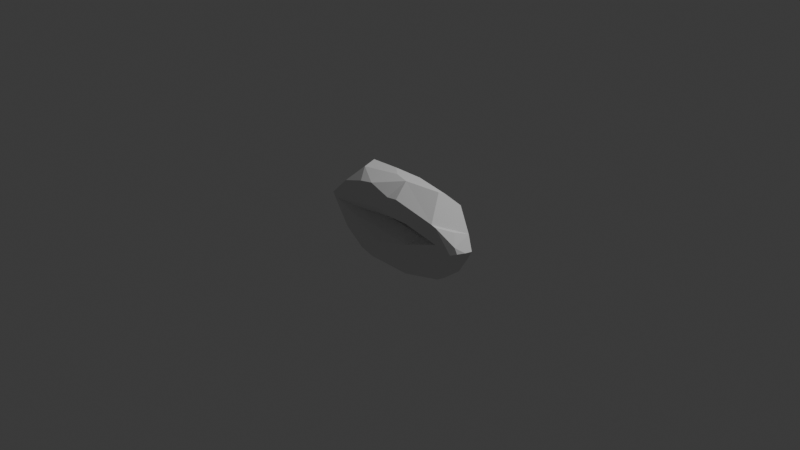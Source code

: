 # Source: common_mouth.blend  (saved by Blender 5.1.30; exported with 4.5.12 LTS)
import bpy
from mathutils import Matrix  # noqa: F401  (used for matrix-valued properties, if any)

bpy.ops.wm.read_factory_settings(use_empty=True)
scene = bpy.context.scene
scene.name = 'Scene'

# ---- collections
col_collection = bpy.data.collections.new('Collection'); scene.collection.children.link(col_collection)

# ---- world
world_world = bpy.data.worlds.new('World'); scene.world = world_world
world_world.use_nodes = True; world_world.node_tree.nodes.clear()
_N = world_world.node_tree.nodes; _L = world_world.node_tree.links
n0 = _N.new('ShaderNodeOutputWorld'); n0.name = 'World Output'; n0.location = (200, 100)
n1 = _N.new('ShaderNodeBackground'); n1.name = 'Background'; n1.location = (-200, 100)
n1.inputs[0].default_value = (0.05088, 0.05088, 0.05088, 1.0)
_L.new(n1.outputs[0], n0.inputs[0])
n0.is_active_output = True
world_world.color = (0.05088, 0.05088, 0.05088)
world_world.sun_shadow_jitter_overblur = 0.0

# ---- cameras
cam_camera = bpy.data.cameras.new('Camera')
cam_camera.clip_end = 100.0
cam_camera.ortho_scale = 7.314

# ---- lights
light_light = bpy.data.lights.new('Light', 'POINT')
light_light.energy = 1000.0
light_light.shadow_soft_size = 0.1

# ---- meshes
me_commonmouth = bpy.data.meshes.new('CommonMouth')
me_commonmouth.from_pydata([(-0.9624, -0.0589, -0.00182), (-0.5991, -0.199, -0.163), (-0.8034, -0.1262, -0.0009634), (-0.6464, -0.1417, -0.2661), (-0.5567, -0.1612, -0.06174), (-0.5138, -0.09533, -0.01465), (-0.3376, -0.2105, -0.3781), (-0.4192, -0.08374, -0.4715), (-0.04094, -0.2461, -0.1888), (-0.1265, -0.1702, -0.09125), (-0.1711, -0.2188, -0.4128), (0.07998, -0.2351, -0.3417), (0.02865, -0.05252, -0.5179), (-0.0817, -0.03387, -0.002224), (-0.6531, -0.1425, 0.2592), (-0.5965, -0.1997, 0.1645), (-0.5513, -0.1608, 0.05992), (-0.04608, -0.2446, 0.1872), (-0.3376, -0.2105, 0.3781), (-0.4191, -0.08335, 0.4716), (-0.2143, -0.143, 0.0608), (0.05815, -0.1993, 0.1159), (-0.1711, -0.2188, 0.4128), (0.07998, -0.2351, 0.3417), (0.02866, -0.05251, 0.5179), (-0.9946, 0.06514, -0.002231), (-0.7081, 0.1273, -0.2875), (-0.7153, 0.1495, -0.02721), (-0.5788, 0.2015, -0.1611), (-0.4646, 0.08163, -0.4854), (-0.3054, 0.1942, -0.3936), (-0.372, 0.1032, -0.4902), (-0.4699, 0.1448, 0.003673), (-0.2652, 0.2322, -0.1776), (-0.2575, 0.1996, -0.1243), (-0.1173, 0.07014, -0.5063), (-0.0148, 0.231, -0.3484), (-0.08378, 0.04477, 0.007671), (-0.04776, 0.2595, -0.1998), (0.1303, 0.2014, -0.1193), (-0.7168, 0.1276, 0.2803), (-0.5867, 0.2011, 0.1608), (-0.4611, 0.08277, 0.4874), (-0.2583, 0.1989, 0.1215), (-0.2652, 0.2322, 0.1776), (-0.3021, 0.1942, 0.3935), (-0.08402, 0.04636, 0.001744), (0.1333, 0.2002, 0.1175), (-0.04776, 0.2595, 0.1998), (-0.1173, 0.07013, 0.5063), (-0.0148, 0.231, 0.3484), (0.1668, 0.125, 0.4706), (0.2003, -0.09984, -0.5154), (0.2164, -0.236, -0.3571), (0.294, -0.1931, -0.1163), (0.1046, -0.05212, -0.01017), (0.5547, 0.000503, -0.4794), (0.6003, -0.1849, -0.2337), (0.3814, -0.06919, -0.04715), (0.6597, -0.1755, -0.2173), (0.663, -0.1409, -0.0001276), (0.6034, -0.07438, 0.0007413), (0.8359, -0.1179, -0.0582), (0.814, -0.04138, -0.1559), (0.9001, -0.08741, -0.03298), (0.9436, -0.02005, -0.02633), (0.2978, -0.1938, 0.1145), (0.3899, -0.07605, 0.04797), (0.2037, -0.09987, 0.5153), (0.206, -0.2371, 0.3585), (0.5538, 0.0002548, 0.4795), (0.6852, -0.172, 0.2051), (0.8791, -0.09925, 0.03469), (0.6418, -0.1797, 0.2237), (0.814, -0.04138, 0.1559), (0.1669, 0.125, -0.4706), (0.2299, 0.2171, -0.3702), (0.4343, 0.07791, -0.04677), (0.3426, 0.2225, -0.1606), (0.7304, 0.1243, -0.3629), (0.5964, 0.1935, -0.1786), (0.6048, 0.04941, -0.459), (0.7274, 0.06681, -0.08279), (0.6371, 0.003702, -0.003613), (0.8817, 0.08489, -0.145), (0.9612, 0.05269, -0.02853), (0.3426, 0.2225, 0.1606), (0.2299, 0.2171, 0.3702), (0.4508, 0.07144, 0.04533), (0.6047, 0.04935, 0.4589), (0.7316, 0.124, 0.3631), (0.5894, 0.1944, 0.1785), (0.7333, 0.07457, 0.09145), (0.8909, 0.07743, 0.1273)], [], [(2, 3, 1), (1, 4, 2), (5, 2, 4), (9, 5, 4), (7, 10, 6), (6, 8, 1), (10, 8, 6), (29, 7, 3), (16, 15, 2), (2, 5, 16), (2, 14, 0), (16, 17, 15), (21, 17, 20), (20, 17, 16), (22, 19, 18), (17, 18, 15), (17, 22, 18), (19, 42, 14), (27, 28, 26), (31, 30, 35), (34, 32, 37), (33, 30, 28), (32, 28, 27), (32, 43, 46), (45, 42, 49), (45, 44, 41), (41, 32, 27), (52, 53, 11), (57, 53, 52), (57, 54, 53), (11, 53, 8), (66, 17, 21), (69, 68, 23), (66, 73, 17), (72, 71, 62), (72, 74, 71), (76, 75, 36), (77, 39, 37), (80, 82, 84), (85, 84, 82), (51, 87, 50), (91, 92, 83), (92, 91, 93), (91, 90, 93), (12, 52, 10), (8, 54, 9), (68, 24, 22), (35, 12, 7), (12, 75, 52), (75, 56, 52), (58, 77, 55), (81, 59, 56), (64, 85, 65), (84, 59, 79), (59, 84, 63), (24, 49, 19), (13, 46, 67), (51, 24, 68), (70, 51, 68), (93, 74, 72), (74, 93, 71), (13, 20, 5), (64, 65, 72), (55, 37, 13), (0, 3, 2), (28, 32, 34, 33), (7, 12, 10), (9, 13, 5), (10, 11, 8), (3, 7, 6), (3, 6, 1), (2, 15, 14), (20, 13, 21), (22, 24, 19), (17, 23, 22), (18, 19, 14), (15, 18, 14), (26, 25, 27), (33, 34, 39, 38), (30, 36, 75), (30, 75, 35), (36, 30, 33, 38), (37, 39, 34), (31, 29, 26, 30), (27, 25, 40, 41), (28, 30, 26), (43, 32, 41, 44), (47, 43, 44, 48), (44, 45, 50, 48), (43, 47, 46), (51, 50, 45), (49, 51, 45), (57, 52, 56, 59), (42, 45, 40), (40, 45, 41), (8, 53, 54), (60, 57, 59, 62), (54, 58, 55), (62, 59, 63, 64), (54, 60, 61, 58), (57, 60, 54), (67, 66, 21, 13), (71, 73, 60, 62), (68, 73, 70), (69, 73, 68), (17, 69, 23), (17, 73, 69), (61, 60, 66, 67), (66, 60, 73), (36, 38, 78, 76), (39, 78, 38), (76, 79, 81), (75, 76, 81), (77, 78, 39), (76, 78, 80, 79), (77, 83, 80, 78), (80, 83, 82), (80, 84, 79), (88, 46, 47, 86), (48, 86, 47), (89, 90, 87), (89, 87, 51), (86, 48, 50, 87), (91, 86, 87, 90), (91, 83, 88, 86), (9, 54, 55, 13), (10, 52, 11), (26, 3, 0, 25), (4, 1, 8, 9), (23, 68, 22), (3, 26, 29), (63, 84, 85, 64), (7, 29, 31), (31, 35, 7), (77, 37, 55), (59, 81, 79), (77, 58, 61, 83), (75, 81, 56), (40, 25, 0, 14), (93, 72, 65, 85), (42, 40, 14), (19, 49, 42), (46, 88, 67), (73, 71, 93, 90), (89, 70, 73), (90, 89, 73), (61, 67, 88, 83), (82, 92, 93, 85), (70, 89, 51), (5, 20, 16), (32, 46, 37), (62, 64, 72), (92, 82, 83), (37, 46, 13), (35, 75, 12), (24, 51, 49)])
me_commonmouth.update()

# ---- objects
ob_light = bpy.data.objects.new('Light', light_light)
ob_camera = bpy.data.objects.new('Camera', cam_camera)
ob_commonmouth = bpy.data.objects.new('CommonMouth', me_commonmouth)

# ---- transforms, parenting, visibility, modifiers, constraints
ob_light.location = (4.076, 1.005, 5.904)
ob_light.rotation_euler = (0.6503, 0.05522, 1.866)
ob_light.lock_rotations_4d = False
ob_light.empty_display_type = 'ARROWS'
ob_light.color = (0.0, 0.0, 0.0, 0.0)
ob_light.lineart.crease_threshold = 0.0
ob_camera.location = (7.359, -6.926, 4.958)
ob_camera.rotation_euler = (1.109, 0.0, 0.8149)
ob_camera.lock_rotations_4d = False
ob_camera.empty_display_type = 'ARROWS'
ob_camera.color = (0.0, 0.0, 0.0, 0.0)
ob_camera.display_type = 'WIRE'
ob_camera.lineart.crease_threshold = 0.0
ob_commonmouth.location = (0.0, 0.0, 0.0)
_vg = ob_commonmouth.vertex_groups.new(name='lip_ridge')
_vg = ob_commonmouth.vertex_groups.new(name='lip_corner.L')
_vg = ob_commonmouth.vertex_groups.new(name='lip_corner.R')
_vg = ob_commonmouth.vertex_groups.new(name='lip_half_arc.L')
_vg = ob_commonmouth.vertex_groups.new(name='lip_half_arc.R')

# ---- collection membership
col_collection.objects.link(ob_light)
col_collection.objects.link(ob_camera)
col_collection.objects.link(ob_commonmouth)

# ---- scene / render settings (as saved in the file)
scene.camera = ob_camera
scene.frame_start = 1; scene.frame_end = 250; scene.frame_set(1)
scene.render.engine = 'BLENDER_EEVEE_NEXT'
scene.render.bake_bias = 0.0
scene.render.bake_samples = 0
scene.cycles.sampling_pattern = 'TABULATED_SOBOL'
scene.eevee.use_volume_custom_range = False
bpy.context.view_layer.update()

